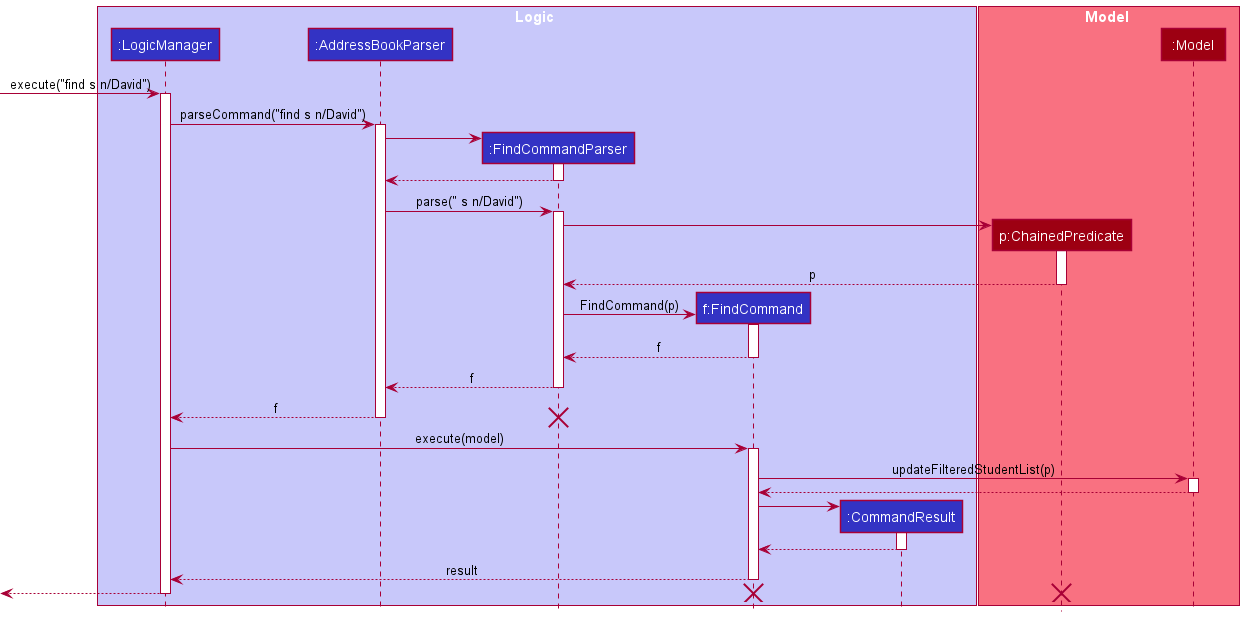

The diagram above was rendered by PlantUML. Its source (embedded in the PNG):
@startuml
!include style.puml

box Logic LOGIC_COLOR_T1
participant ":LogicManager" as LogicManager LOGIC_COLOR
participant ":AddressBookParser" as AddressBookParser LOGIC_COLOR
participant ":FindCommandParser" as FindCommandParser LOGIC_COLOR
participant "f:FindCommand" as FindCommand LOGIC_COLOR
participant ":CommandResult" as CommandResult LOGIC_COLOR
end box

box Model MODEL_COLOR_T1
participant "p:ChainedPredicate" as ChainedPredicate MODEL_COLOR
participant ":Model" as Model MODEL_COLOR
end box

[-> LogicManager : execute("find s n/David")
activate LogicManager

LogicManager -> AddressBookParser : parseCommand("find s n/David")
activate AddressBookParser

create FindCommandParser
AddressBookParser -> FindCommandParser
activate FindCommandParser

AddressBookParser <-- FindCommandParser
deactivate FindCommandParser

AddressBookParser -> FindCommandParser : parse(" s n/David")
activate FindCommandParser

create ChainedPredicate
FindCommandParser -> ChainedPredicate
activate ChainedPredicate

ChainedPredicate --> FindCommandParser : p
deactivate ChainedPredicate

create FindCommand
FindCommandParser -> FindCommand : FindCommand(p)
activate FindCommand

FindCommandParser <-- FindCommand : f
deactivate FindCommand

FindCommandParser --> AddressBookParser : f
deactivate FindCommandParser

AddressBookParser --> LogicManager : f
deactivate AddressBookParser
destroy FindCommandParser

LogicManager -> FindCommand : execute(model)
activate FindCommand

FindCommand -> Model : updateFilteredStudentList(p)
activate Model
FindCommand <-- Model
deactivate Model

create CommandResult
FindCommand -> CommandResult
activate CommandResult

CommandResult --> FindCommand
deactivate CommandResult

FindCommand --> LogicManager : result
deactivate FindCommand

[<--LogicManager
deactivate LogicManager
destroy FindCommand
destroy ChainedPredicate
@enduml